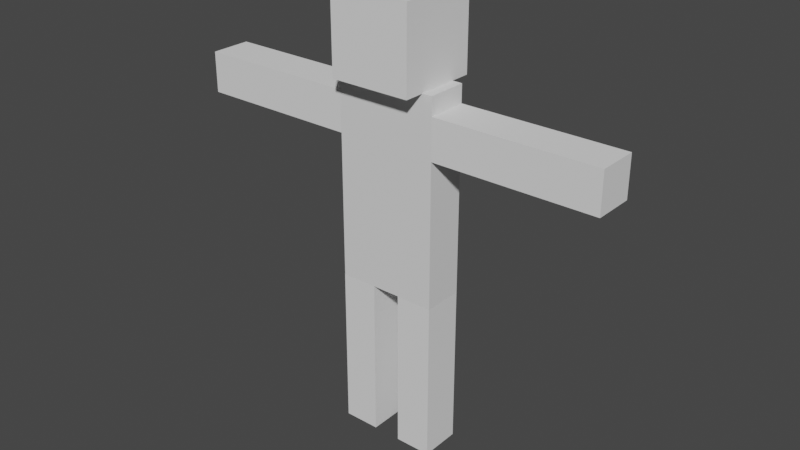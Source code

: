 # Source: Human.blend  (saved by Blender 3.2.14; exported with 4.5.12 LTS)
import bpy
from mathutils import Matrix  # noqa: F401  (used for matrix-valued properties, if any)

bpy.ops.wm.read_factory_settings(use_empty=True)
scene = bpy.context.scene
scene.name = 'Scene'

# ---- collections
col_collection = bpy.data.collections.new('Collection'); scene.collection.children.link(col_collection)

# ---- materials (node trees are filled in below, after node groups)
mat_material = bpy.data.materials.new('Material')
mat_material.alpha_threshold = 0.0
mat_material.use_transparent_shadow = False
mat_material.line_color = (0.0, 0.0, 0.0, 1.0)

# ---- material node trees
mat_material.use_nodes = True; mat_material.node_tree.nodes.clear()
_N = mat_material.node_tree.nodes; _L = mat_material.node_tree.links
n0 = _N.new('ShaderNodeOutputMaterial'); n0.name = 'Material Output'; n0.location = (300, 300)
n1 = _N.new('ShaderNodeBsdfPrincipled'); n1.name = 'Principled BSDF'; n1.location = (10, 300)
n1.distribution = 'GGX'
n1.subsurface_method = 'RANDOM_WALK_SKIN'
n1.inputs[2].default_value = 0.4
n1.inputs[3].default_value = 1.45
n1.inputs[27].default_value = (0.0, 0.0, 0.0, 1.0)
n1.inputs[28].default_value = 1.0
_L.new(n1.outputs[0], n0.inputs[0])
n0.is_active_output = True

# ---- world
world_world = bpy.data.worlds.new('World'); scene.world = world_world
world_world.use_nodes = True; world_world.node_tree.nodes.clear()
_N = world_world.node_tree.nodes; _L = world_world.node_tree.links
n0 = _N.new('ShaderNodeOutputWorld'); n0.name = 'World Output'; n0.location = (300, 300)
n1 = _N.new('ShaderNodeBackground'); n1.name = 'Background'; n1.location = (10, 300)
n1.inputs[0].default_value = (0.05088, 0.05088, 0.05088, 1.0)
_L.new(n1.outputs[0], n0.inputs[0])
n0.is_active_output = True
world_world.color = (0.05088, 0.05088, 0.05088)
world_world.use_sun_shadow = False
world_world.sun_shadow_jitter_overblur = 0.0

# ---- meshes
me_cube = bpy.data.meshes.new('Cube')
me_cube.from_pydata([(1.0, 1.0, 1.0), (1.0, 1.0, -1.0), (1.0, -1.0, 1.0), (1.0, -1.0, -1.0), (-1.0, 1.0, 1.0), (-1.0, 1.0, -1.0), (-1.0, -1.0, 1.0), (-1.0, -1.0, -1.0)], [], [(0, 4, 6, 2), (3, 2, 6, 7), (7, 6, 4, 5), (5, 1, 3, 7), (1, 0, 2, 3), (5, 4, 0, 1)])
_uv = me_cube.uv_layers.new(name='UVMap')
_uv.uv.foreach_set('vector', [0.625, 0.5, 0.875, 0.5, 0.875, 0.75, 0.625, 0.75, 0.375, 0.75, 0.625, 0.75, 0.625, 1.0, 0.375, 1.0, 0.375, 0.0, 0.625, 0.0, 0.625, 0.25, 0.375, 0.25, 0.125, 0.5, 0.375, 0.5, 0.375, 0.75, 0.125, 0.75, 0.375, 0.5, 0.625, 0.5, 0.625, 0.75, 0.375, 0.75, 0.375, 0.25, 0.625, 0.25, 0.625, 0.5, 0.375, 0.5])
me_cube.materials.append(mat_material)
me_cube.use_mirror_vertex_groups = False
me_cube.update()
me_cube_001 = bpy.data.meshes.new('Cube.001')
me_cube_001.from_pydata([(-1.0, -1.0, -1.0), (-1.0, -1.0, 1.0), (-1.0, 1.0, -1.0), (-1.0, 1.0, 1.0), (1.0, -1.0, -1.0), (1.0, -1.0, 1.0), (1.0, 1.0, -1.0), (1.0, 1.0, 1.0)], [], [(0, 1, 3, 2), (2, 3, 7, 6), (6, 7, 5, 4), (4, 5, 1, 0), (2, 6, 4, 0), (7, 3, 1, 5)])
_uv = me_cube_001.uv_layers.new(name='UVMap')
_uv.uv.foreach_set('vector', [0.375, 0.0, 0.625, 0.0, 0.625, 0.25, 0.375, 0.25, 0.375, 0.25, 0.625, 0.25, 0.625, 0.5, 0.375, 0.5, 0.375, 0.5, 0.625, 0.5, 0.625, 0.75, 0.375, 0.75, 0.375, 0.75, 0.625, 0.75, 0.625, 1.0, 0.375, 1.0, 0.125, 0.5, 0.375, 0.5, 0.375, 0.75, 0.125, 0.75, 0.625, 0.5, 0.875, 0.5, 0.875, 0.75, 0.625, 0.75])
me_cube_001.update()
me_cube_002 = bpy.data.meshes.new('Cube.002')
me_cube_002.from_pydata([(-1.0, -1.0, -1.0), (-1.0, -1.0, 1.0), (-1.0, 1.0, -1.0), (-1.0, 1.0, 1.0), (1.0, -1.0, -1.0), (1.0, -1.0, 1.0), (1.0, 1.0, -1.0), (1.0, 1.0, 1.0)], [], [(0, 1, 3, 2), (2, 3, 7, 6), (6, 7, 5, 4), (4, 5, 1, 0), (2, 6, 4, 0), (7, 3, 1, 5)])
_uv = me_cube_002.uv_layers.new(name='UVMap')
_uv.uv.foreach_set('vector', [0.375, 0.0, 0.625, 0.0, 0.625, 0.25, 0.375, 0.25, 0.375, 0.25, 0.625, 0.25, 0.625, 0.5, 0.375, 0.5, 0.375, 0.5, 0.625, 0.5, 0.625, 0.75, 0.375, 0.75, 0.375, 0.75, 0.625, 0.75, 0.625, 1.0, 0.375, 1.0, 0.125, 0.5, 0.375, 0.5, 0.375, 0.75, 0.125, 0.75, 0.625, 0.5, 0.875, 0.5, 0.875, 0.75, 0.625, 0.75])
me_cube_002.update()
me_cube_003 = bpy.data.meshes.new('Cube.003')
me_cube_003.from_pydata([(-1.0, -1.0, -1.0), (-1.0, -1.0, 1.0), (-1.0, 1.0, -1.0), (-1.0, 1.0, 1.0), (1.0, -1.0, -1.0), (1.0, -1.0, 1.0), (1.0, 1.0, -1.0), (1.0, 1.0, 1.0)], [], [(0, 1, 3, 2), (2, 3, 7, 6), (6, 7, 5, 4), (4, 5, 1, 0), (2, 6, 4, 0), (7, 3, 1, 5)])
_uv = me_cube_003.uv_layers.new(name='UVMap')
_uv.uv.foreach_set('vector', [0.375, 0.0, 0.625, 0.0, 0.625, 0.25, 0.375, 0.25, 0.375, 0.25, 0.625, 0.25, 0.625, 0.5, 0.375, 0.5, 0.375, 0.5, 0.625, 0.5, 0.625, 0.75, 0.375, 0.75, 0.375, 0.75, 0.625, 0.75, 0.625, 1.0, 0.375, 1.0, 0.125, 0.5, 0.375, 0.5, 0.375, 0.75, 0.125, 0.75, 0.625, 0.5, 0.875, 0.5, 0.875, 0.75, 0.625, 0.75])
me_cube_003.update()
me_cube_004 = bpy.data.meshes.new('Cube.004')
me_cube_004.from_pydata([(-1.0, -1.0, -1.0), (-1.0, -1.0, 1.0), (-1.0, 1.0, -1.0), (-1.0, 1.0, 1.0), (1.0, -1.0, -1.0), (1.0, -1.0, 1.0), (1.0, 1.0, -1.0), (1.0, 1.0, 1.0)], [], [(0, 1, 3, 2), (2, 3, 7, 6), (6, 7, 5, 4), (4, 5, 1, 0), (2, 6, 4, 0), (7, 3, 1, 5)])
_uv = me_cube_004.uv_layers.new(name='UVMap')
_uv.uv.foreach_set('vector', [0.375, 0.0, 0.625, 0.0, 0.625, 0.25, 0.375, 0.25, 0.375, 0.25, 0.625, 0.25, 0.625, 0.5, 0.375, 0.5, 0.375, 0.5, 0.625, 0.5, 0.625, 0.75, 0.375, 0.75, 0.375, 0.75, 0.625, 0.75, 0.625, 1.0, 0.375, 1.0, 0.125, 0.5, 0.375, 0.5, 0.375, 0.75, 0.125, 0.75, 0.625, 0.5, 0.875, 0.5, 0.875, 0.75, 0.625, 0.75])
me_cube_004.update()
me_cube_005 = bpy.data.meshes.new('Cube.005')
me_cube_005.from_pydata([(-1.0, -1.0, -1.0), (-1.0, -1.0, 1.0), (-1.0, 1.0, -1.0), (-1.0, 1.0, 1.0), (1.0, -1.0, -1.0), (1.0, -1.0, 1.0), (1.0, 1.0, -1.0), (1.0, 1.0, 1.0)], [], [(0, 1, 3, 2), (2, 3, 7, 6), (6, 7, 5, 4), (4, 5, 1, 0), (2, 6, 4, 0), (7, 3, 1, 5)])
_uv = me_cube_005.uv_layers.new(name='UVMap')
_uv.uv.foreach_set('vector', [0.375, 0.0, 0.625, 0.0, 0.625, 0.25, 0.375, 0.25, 0.375, 0.25, 0.625, 0.25, 0.625, 0.5, 0.375, 0.5, 0.375, 0.5, 0.625, 0.5, 0.625, 0.75, 0.375, 0.75, 0.375, 0.75, 0.625, 0.75, 0.625, 1.0, 0.375, 1.0, 0.125, 0.5, 0.375, 0.5, 0.375, 0.75, 0.125, 0.75, 0.625, 0.5, 0.875, 0.5, 0.875, 0.75, 0.625, 0.75])
me_cube_005.update()

# ---- objects
ob_torso = bpy.data.objects.new('Torso', me_cube)
ob_rl = bpy.data.objects.new('RL', me_cube_001)
ob_ll = bpy.data.objects.new('LL', me_cube_002)
ob_la = bpy.data.objects.new('LA', me_cube_003)
ob_ra = bpy.data.objects.new('RA', me_cube_004)
ob_head = bpy.data.objects.new('Head', me_cube_005)

# ---- transforms, parenting, visibility, modifiers, constraints
ob_torso.location = (0.0, 0.0, 0.0)
ob_torso.scale = (1.25, 0.5, 2.5)
ob_torso.lock_rotations_4d = False
ob_torso.empty_display_type = 'ARROWS'
ob_torso.lineart.crease_threshold = 0.0
ob_rl.location = (-0.8041, 0.0, -4.503)
ob_rl.scale = (0.45, 0.5, 2.0)
ob_ll.location = (0.7991, 0.0, -4.503)
ob_ll.scale = (0.45, 0.5, 2.0)
ob_la.location = (3.251, 0.0, 1.558)
ob_la.scale = (2.0, 0.5, 0.5)
ob_ra.location = (-3.255, 0.0, 1.558)
ob_ra.scale = (2.0, 0.5, 0.5)
ob_head.location = (0.0, 0.0, 3.497)

# ---- collection membership
col_collection.objects.link(ob_torso)
col_collection.objects.link(ob_rl)
col_collection.objects.link(ob_ll)
col_collection.objects.link(ob_la)
col_collection.objects.link(ob_ra)
col_collection.objects.link(ob_head)

# ---- scene / render settings (as saved in the file)
scene.frame_start = 1; scene.frame_end = 250; scene.frame_set(1)
scene.render.engine = 'BLENDER_EEVEE_NEXT'
scene.cycles.sampling_pattern = 'TABULATED_SOBOL'
scene.cycles.use_light_tree = False
scene.view_settings.view_transform = 'Filmic'
bpy.context.view_layer.update()

# ---- added for rendering (the .blend has no active camera and no usable light): camera, sun
cam_auto = bpy.data.cameras.new('AutoCamera')
cam_auto.lens = 50.0
cam_auto.sensor_width = 36.0
cam_auto.clip_end = 1000.0
ob_auto_camera = bpy.data.objects.new('AutoCamera', cam_auto)
scene.collection.objects.link(ob_auto_camera)
ob_auto_camera.location = (14.1929, -17.0336, 10.3525)
ob_auto_camera.rotation_euler = (1.09748, -7.21219e-08, 0.694738)
scene.camera = ob_auto_camera
light_auto_sun = bpy.data.lights.new('AutoSun', 'SUN')
light_auto_sun.energy = 3.0
light_auto_sun.angle = 0.0523599
ob_auto_sun = bpy.data.objects.new('AutoSun', light_auto_sun)
scene.collection.objects.link(ob_auto_sun)
ob_auto_sun.rotation_euler = (0.872665, 0.174533, 0.523599)
bpy.context.view_layer.update()
